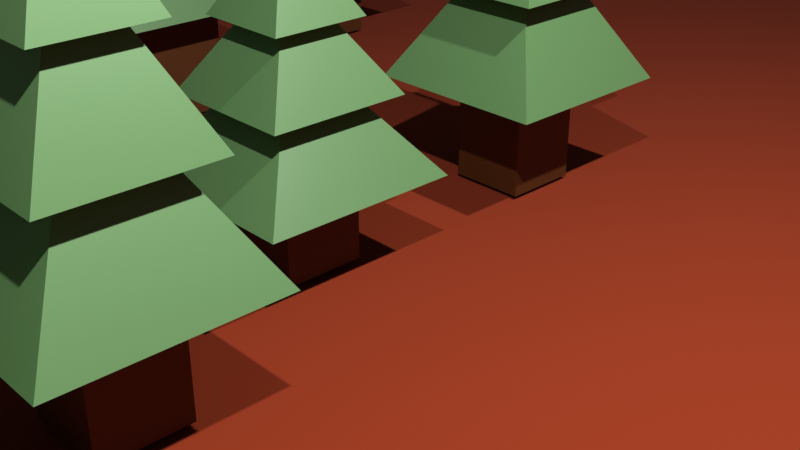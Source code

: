 # Source: forest.blend  (saved by Blender 3.0.42; exported with 4.5.12 LTS)
import bpy
from mathutils import Matrix  # noqa: F401  (used for matrix-valued properties, if any)

bpy.ops.wm.read_factory_settings(use_empty=True)
scene = bpy.context.scene
scene.name = 'Scene'

# ---- collections
col_collection = bpy.data.collections.new('Collection'); scene.collection.children.link(col_collection)

# ---- materials (node trees are filled in below, after node groups)
mat_leaf = bpy.data.materials.new('leaf')
mat_leaf.alpha_threshold = 0.0
mat_leaf.use_transparent_shadow = False
mat_leaf.line_color = (0.0, 0.0, 0.0, 1.0)
mat_trunk = bpy.data.materials.new('trunk')
mat_trunk.use_transparent_shadow = False
mat_ground = bpy.data.materials.new('ground')
mat_ground.use_transparent_shadow = False

# ---- material node trees
mat_leaf.use_nodes = True; mat_leaf.node_tree.nodes.clear()
_N = mat_leaf.node_tree.nodes; _L = mat_leaf.node_tree.links
n0 = _N.new('ShaderNodeOutputMaterial'); n0.name = 'Material Output'; n0.location = (300, 300)
n1 = _N.new('ShaderNodeBsdfPrincipled'); n1.name = 'Principled BSDF'; n1.location = (10, 300)
n1.distribution = 'GGX'
n1.subsurface_method = 'RANDOM_WALK_SKIN'
n1.inputs[0].default_value = (0.102, 0.2079, 0.07751, 1.0)
n1.inputs[2].default_value = 0.4
n1.inputs[3].default_value = 1.45
n1.inputs[27].default_value = (0.0, 0.0, 0.0, 1.0)
n1.inputs[28].default_value = 1.0
_L.new(n1.outputs[0], n0.inputs[0])
n0.is_active_output = True
mat_trunk.use_nodes = True; mat_trunk.node_tree.nodes.clear()
_N = mat_trunk.node_tree.nodes; _L = mat_trunk.node_tree.links
n0 = _N.new('ShaderNodeBsdfPrincipled'); n0.name = 'Principled BSDF'; n0.location = (10, 300)
n0.distribution = 'GGX'
n0.subsurface_method = 'RANDOM_WALK_SKIN'
n0.inputs[0].default_value = (0.07997, 0.0229, 0.00499, 1.0)
n0.inputs[3].default_value = 1.45
n0.inputs[27].default_value = (0.0, 0.0, 0.0, 1.0)
n0.inputs[28].default_value = 1.0
n1 = _N.new('ShaderNodeOutputMaterial'); n1.name = 'Material Output'; n1.location = (300, 300)
_L.new(n0.outputs[0], n1.inputs[0])
n1.is_active_output = True
mat_ground.use_nodes = True; mat_ground.node_tree.nodes.clear()
_N = mat_ground.node_tree.nodes; _L = mat_ground.node_tree.links
n0 = _N.new('ShaderNodeBsdfPrincipled'); n0.name = 'Principled BSDF'; n0.location = (10, 300)
n0.distribution = 'GGX'
n0.subsurface_method = 'RANDOM_WALK_SKIN'
n0.inputs[0].default_value = (0.214, 0.01956, 0.0, 1.0)
n0.inputs[2].default_value = 1.0
n0.inputs[3].default_value = 1.45
n0.inputs[27].default_value = (0.0, 0.0, 0.0, 1.0)
n0.inputs[28].default_value = 1.0
n1 = _N.new('ShaderNodeOutputMaterial'); n1.name = 'Material Output'; n1.location = (300, 300)
_L.new(n0.outputs[0], n1.inputs[0])
n1.is_active_output = True

# ---- world
world_world = bpy.data.worlds.new('World'); scene.world = world_world
world_world.use_nodes = True; world_world.node_tree.nodes.clear()
_N = world_world.node_tree.nodes; _L = world_world.node_tree.links
n0 = _N.new('ShaderNodeOutputWorld'); n0.name = 'World Output'; n0.location = (300, 300)
n1 = _N.new('ShaderNodeBackground'); n1.name = 'Background'; n1.location = (10, 300)
n1.inputs[0].default_value = (0.05088, 0.05088, 0.05088, 1.0)
_L.new(n1.outputs[0], n0.inputs[0])
n0.is_active_output = True
world_world.color = (0.05088, 0.05088, 0.05088)
world_world.use_sun_shadow = False
world_world.sun_shadow_jitter_overblur = 0.0

# ---- cameras
cam_camera = bpy.data.cameras.new('Camera')
cam_camera.clip_end = 100.0
cam_camera.ortho_scale = 7.314

# ---- lights
light_light = bpy.data.lights.new('Light', 'POINT')
light_light.transmission_factor = 0.0
light_light.energy = 3000.0
light_light.shadow_soft_size = 0.1
light_light.shadow_maximum_resolution = 0.006
light_light.use_absolute_resolution = True
light_light_001 = bpy.data.lights.new('Light.001', 'POINT')
light_light_001.transmission_factor = 0.0
light_light_001.energy = 3000.0
light_light_001.shadow_soft_size = 0.1
light_light_001.shadow_maximum_resolution = 0.006
light_light_001.use_absolute_resolution = True

# ---- meshes
me_three = bpy.data.meshes.new('three')
me_three.from_pydata([(0.4196, 0.4196, 0.8164), (0.4196, 0.4196, -0.02288), (0.4196, -0.4196, 0.8164), (0.4196, -0.4196, -0.02288), (-0.4196, 0.4196, 0.8164), (-0.4196, 0.4196, -0.02288), (-0.4196, -0.4196, 0.8164), (-0.4196, -0.4196, -0.02288), (0.9999, -0.9999, 0.8443), (-0.9999, -0.9999, 0.8443), (0.9999, 0.9999, 0.8443), (-0.9999, 0.9999, 0.8443), (0.4138, -0.4138, 1.596), (-0.4138, -0.4138, 1.596), (0.4138, 0.4138, 1.596), (-0.4138, 0.4138, 1.596), (0.7231, -0.7231, 1.62), (-0.7231, -0.7231, 1.62), (0.7231, 0.7231, 1.62), (-0.7231, 0.7231, 1.62), (0.2833, -0.2833, 2.303), (-0.2833, -0.2833, 2.303), (0.2833, 0.2833, 2.303), (-0.2833, 0.2833, 2.303), (0.4892, -0.4892, 2.326), (-0.4892, -0.4892, 2.326), (0.4892, 0.4892, 2.326), (-0.4892, 0.4892, 2.326), (0.06975, -0.06975, 3.057), (-0.06975, -0.06975, 3.057), (0.06975, 0.06975, 3.057), (-0.06975, 0.06975, 3.057)], [], [(6, 2, 8, 9), (3, 2, 6, 7), (7, 6, 4, 5), (5, 1, 3, 7), (1, 0, 2, 3), (5, 4, 0, 1), (11, 9, 13, 15), (4, 6, 9, 11), (2, 0, 10, 8), (0, 4, 11, 10), (13, 12, 16, 17), (9, 8, 12, 13), (10, 11, 15, 14), (8, 10, 14, 12), (18, 19, 23, 22), (14, 15, 19, 18), (12, 14, 18, 16), (15, 13, 17, 19), (21, 20, 24, 25), (16, 18, 22, 20), (19, 17, 21, 23), (17, 16, 20, 21), (26, 27, 31, 30), (22, 23, 27, 26), (20, 22, 26, 24), (23, 21, 25, 27), (30, 31, 29, 28), (24, 26, 30, 28), (27, 25, 29, 31), (25, 24, 28, 29)])
me_three.polygons.foreach_set('material_index', [0, 1, 1, 1, 1, 0, 0, 0, 0, 0, 0, 0, 0, 0, 0, 0, 0, 0, 0, 0, 0, 0, 0, 0, 0, 0, 0, 0, 0, 0])
_uv = me_three.uv_layers.new(name='UVMap')
_uv.uv.foreach_set('vector', [0.625, 1.0, 0.625, 0.75, 0.625, 0.75, 0.625, 1.0, 0.375, 0.75, 0.625, 0.75, 0.625, 1.0, 0.375, 1.0, 0.375, 0.0, 0.625, 0.0, 0.625, 0.25, 0.375, 0.25, 0.125, 0.5, 0.375, 0.5, 0.375, 0.75, 0.125, 0.75, 0.375, 0.5, 0.625, 0.5, 0.625, 0.75, 0.375, 0.75, 0.375, 0.25, 0.625, 0.25, 0.625, 0.5, 0.375, 0.5, 0.625, 0.25, 0.625, 0.0, 0.625, 0.0, 0.625, 0.25, 0.625, 0.25, 0.625, 0.0, 0.625, 0.0, 0.625, 0.25, 0.625, 0.75, 0.625, 0.5, 0.625, 0.5, 0.625, 0.75, 0.625, 0.5, 0.625, 0.25, 0.625, 0.25, 0.625, 0.5, 0.625, 1.0, 0.625, 0.75, 0.625, 0.75, 0.625, 1.0, 0.625, 1.0, 0.625, 0.75, 0.625, 0.75, 0.625, 1.0, 0.625, 0.5, 0.625, 0.25, 0.625, 0.25, 0.625, 0.5, 0.625, 0.75, 0.625, 0.5, 0.625, 0.5, 0.625, 0.75, 0.625, 0.5, 0.625, 0.25, 0.625, 0.25, 0.625, 0.5, 0.625, 0.5, 0.625, 0.25, 0.625, 0.25, 0.625, 0.5, 0.625, 0.75, 0.625, 0.5, 0.625, 0.5, 0.625, 0.75, 0.625, 0.25, 0.625, 0.0, 0.625, 0.0, 0.625, 0.25, 0.625, 1.0, 0.625, 0.75, 0.625, 0.75, 0.625, 1.0, 0.625, 0.75, 0.625, 0.5, 0.625, 0.5, 0.625, 0.75, 0.625, 0.25, 0.625, 0.0, 0.625, 0.0, 0.625, 0.25, 0.625, 1.0, 0.625, 0.75, 0.625, 0.75, 0.625, 1.0, 0.625, 0.5, 0.625, 0.25, 0.625, 0.25, 0.625, 0.5, 0.625, 0.5, 0.625, 0.25, 0.625, 0.25, 0.625, 0.5, 0.625, 0.75, 0.625, 0.5, 0.625, 0.5, 0.625, 0.75, 0.625, 0.25, 0.625, 0.0, 0.625, 0.0, 0.625, 0.25, 0.625, 0.5, 0.875, 0.5, 0.875, 0.75, 0.625, 0.75, 0.625, 0.75, 0.625, 0.5, 0.625, 0.5, 0.625, 0.75, 0.625, 0.25, 0.625, 0.0, 0.625, 0.0, 0.625, 0.25, 0.625, 1.0, 0.625, 0.75, 0.625, 0.75, 0.625, 1.0])
me_three.materials.append(mat_leaf)
me_three.materials.append(mat_trunk)
me_three.use_remesh_preserve_volume = False
me_three.use_remesh_preserve_attributes = False
me_three.use_mirror_vertex_groups = False
me_three.update()
me_cylinder = bpy.data.meshes.new('Cylinder')
me_cylinder.from_pydata([(-2.228e-07, 16.13, -1.819), (-2.228e-07, 16.13, -0.07843), (3.146, 15.82, -1.819), (3.146, 15.82, -0.07843), (6.172, 14.9, -1.819), (6.172, 14.9, -0.07843), (8.96, 13.41, -1.819), (8.96, 13.41, -0.07843), (11.4, 11.4, -1.819), (11.4, 11.4, -0.07843), (13.41, 8.96, -1.819), (13.41, 8.96, -0.07843), (14.9, 6.172, -1.819), (14.9, 6.172, -0.07843), (15.82, 3.146, -1.819), (15.82, 3.146, -0.07843), (16.13, -9.392e-08, -1.819), (16.13, -9.392e-08, -0.07843), (15.82, -3.146, -1.819), (15.82, -3.146, -0.07843), (14.9, -6.172, -1.819), (14.9, -6.172, -0.07843), (13.41, -8.96, -1.819), (13.41, -8.96, -0.07843), (11.4, -11.4, -1.819), (11.4, -11.4, -0.07843), (8.96, -13.41, -1.819), (8.96, -13.41, -0.07843), (6.172, -14.9, -1.819), (6.172, -14.9, -0.07843), (3.146, -15.82, -1.819), (3.146, -15.82, -0.07843), (-1.633e-06, -16.13, -1.819), (-1.633e-06, -16.13, -0.07843), (-3.146, -15.82, -1.819), (-3.146, -15.82, -0.07843), (-6.172, -14.9, -1.819), (-6.172, -14.9, -0.07843), (-8.96, -13.41, -1.819), (-8.96, -13.41, -0.07843), (-11.4, -11.4, -1.819), (-11.4, -11.4, -0.07843), (-13.41, -8.96, -1.819), (-13.41, -8.96, -0.07843), (-14.9, -6.172, -1.819), (-14.9, -6.172, -0.07843), (-15.82, -3.146, -1.819), (-15.82, -3.146, -0.07843), (-16.13, 8.034e-07, -1.819), (-16.13, 8.034e-07, -0.07843), (-15.82, 3.146, -1.819), (-15.82, 3.146, -0.07843), (-14.9, 6.172, -1.819), (-14.9, 6.172, -0.07843), (-13.41, 8.96, -1.819), (-13.41, 8.96, -0.07843), (-11.4, 11.4, -1.819), (-11.4, 11.4, -0.07843), (-8.96, 13.41, -1.819), (-8.96, 13.41, -0.07843), (-6.172, 14.9, -1.819), (-6.172, 14.9, -0.07843), (-3.146, 15.82, -1.819), (-3.146, 15.82, -0.07843)], [], [(0, 1, 3, 2), (2, 3, 5, 4), (4, 5, 7, 6), (6, 7, 9, 8), (8, 9, 11, 10), (10, 11, 13, 12), (12, 13, 15, 14), (14, 15, 17, 16), (16, 17, 19, 18), (18, 19, 21, 20), (20, 21, 23, 22), (22, 23, 25, 24), (24, 25, 27, 26), (26, 27, 29, 28), (28, 29, 31, 30), (30, 31, 33, 32), (32, 33, 35, 34), (34, 35, 37, 36), (36, 37, 39, 38), (38, 39, 41, 40), (40, 41, 43, 42), (42, 43, 45, 44), (44, 45, 47, 46), (46, 47, 49, 48), (48, 49, 51, 50), (50, 51, 53, 52), (52, 53, 55, 54), (54, 55, 57, 56), (56, 57, 59, 58), (58, 59, 61, 60), (3, 1, 63, 61, 59, 57, 55, 53, 51, 49, 47, 45, 43, 41, 39, 37, 35, 33, 31, 29, 27, 25, 23, 21, 19, 17, 15, 13, 11, 9, 7, 5), (60, 61, 63, 62), (62, 63, 1, 0), (0, 2, 4, 6, 8, 10, 12, 14, 16, 18, 20, 22, 24, 26, 28, 30, 32, 34, 36, 38, 40, 42, 44, 46, 48, 50, 52, 54, 56, 58, 60, 62)])
_uv = me_cylinder.uv_layers.new(name='UVMap')
_uv.uv.foreach_set('vector', [1.0, 0.5, 1.0, 1.0, 0.9688, 1.0, 0.9688, 0.5, 0.9688, 0.5, 0.9688, 1.0, 0.9375, 1.0, 0.9375, 0.5, 0.9375, 0.5, 0.9375, 1.0, 0.9062, 1.0, 0.9062, 0.5, 0.9062, 0.5, 0.9062, 1.0, 0.875, 1.0, 0.875, 0.5, 0.875, 0.5, 0.875, 1.0, 0.8438, 1.0, 0.8438, 0.5, 0.8438, 0.5, 0.8438, 1.0, 0.8125, 1.0, 0.8125, 0.5, 0.8125, 0.5, 0.8125, 1.0, 0.7812, 1.0, 0.7812, 0.5, 0.7812, 0.5, 0.7812, 1.0, 0.75, 1.0, 0.75, 0.5, 0.75, 0.5, 0.75, 1.0, 0.7188, 1.0, 0.7188, 0.5, 0.7188, 0.5, 0.7188, 1.0, 0.6875, 1.0, 0.6875, 0.5, 0.6875, 0.5, 0.6875, 1.0, 0.6562, 1.0, 0.6562, 0.5, 0.6562, 0.5, 0.6562, 1.0, 0.625, 1.0, 0.625, 0.5, 0.625, 0.5, 0.625, 1.0, 0.5938, 1.0, 0.5938, 0.5, 0.5938, 0.5, 0.5938, 1.0, 0.5625, 1.0, 0.5625, 0.5, 0.5625, 0.5, 0.5625, 1.0, 0.5312, 1.0, 0.5312, 0.5, 0.5312, 0.5, 0.5312, 1.0, 0.5, 1.0, 0.5, 0.5, 0.5, 0.5, 0.5, 1.0, 0.4688, 1.0, 0.4688, 0.5, 0.4688, 0.5, 0.4688, 1.0, 0.4375, 1.0, 0.4375, 0.5, 0.4375, 0.5, 0.4375, 1.0, 0.4062, 1.0, 0.4062, 0.5, 0.4062, 0.5, 0.4062, 1.0, 0.375, 1.0, 0.375, 0.5, 0.375, 0.5, 0.375, 1.0, 0.3438, 1.0, 0.3438, 0.5, 0.3438, 0.5, 0.3438, 1.0, 0.3125, 1.0, 0.3125, 0.5, 0.3125, 0.5, 0.3125, 1.0, 0.2812, 1.0, 0.2812, 0.5, 0.2812, 0.5, 0.2812, 1.0, 0.25, 1.0, 0.25, 0.5, 0.25, 0.5, 0.25, 1.0, 0.2188, 1.0, 0.2188, 0.5, 0.2188, 0.5, 0.2188, 1.0, 0.1875, 1.0, 0.1875, 0.5, 0.1875, 0.5, 0.1875, 1.0, 0.1562, 1.0, 0.1562, 0.5, 0.1562, 0.5, 0.1562, 1.0, 0.125, 1.0, 0.125, 0.5, 0.125, 0.5, 0.125, 1.0, 0.09375, 1.0, 0.09375, 0.5, 0.09375, 0.5, 0.09375, 1.0, 0.0625, 1.0, 0.0625, 0.5, 0.2968, 0.4854, 0.25, 0.49, 0.2032, 0.4854, 0.1582, 0.4717, 0.1167, 0.4496, 0.08029, 0.4197, 0.05045, 0.3833, 0.02827, 0.3418, 0.01461, 0.2968, 0.01, 0.25, 0.01461, 0.2032, 0.02827, 0.1582, 0.05045, 0.1167, 0.08029, 0.08029, 0.1167, 0.05045, 0.1582, 0.02827, 0.2032, 0.01461, 0.25, 0.01, 0.2968, 0.01461, 0.3418, 0.02827, 0.3833, 0.05045, 0.4197, 0.08029, 0.4496, 0.1167, 0.4717, 0.1582, 0.4854, 0.2032, 0.49, 0.25, 0.4854, 0.2968, 0.4717, 0.3418, 0.4496, 0.3833, 0.4197, 0.4197, 0.3833, 0.4496, 0.3418, 0.4717, 0.0625, 0.5, 0.0625, 1.0, 0.03125, 1.0, 0.03125, 0.5, 0.03125, 0.5, 0.03125, 1.0, 0.0, 1.0, 0.0, 0.5, 0.75, 0.49, 0.7968, 0.4854, 0.8418, 0.4717, 0.8833, 0.4496, 0.9197, 0.4197, 0.9496, 0.3833, 0.9717, 0.3418, 0.9854, 0.2968, 0.99, 0.25, 0.9854, 0.2032, 0.9717, 0.1582, 0.9496, 0.1167, 0.9197, 0.08029, 0.8833, 0.05045, 0.8418, 0.02827, 0.7968, 0.01461, 0.75, 0.01, 0.7032, 0.01461, 0.6582, 0.02827, 0.6167, 0.05045, 0.5803, 0.08029, 0.5504, 0.1167, 0.5283, 0.1582, 0.5146, 0.2032, 0.51, 0.25, 0.5146, 0.2968, 0.5283, 0.3418, 0.5504, 0.3833, 0.5803, 0.4197, 0.6167, 0.4496, 0.6582, 0.4717, 0.7032, 0.4854])
me_cylinder.materials.append(mat_ground)
me_cylinder.use_remesh_fix_poles = True
me_cylinder.use_remesh_preserve_attributes = False
me_cylinder.update()
me_three_001 = bpy.data.meshes.new('three.001')
me_three_001.from_pydata([(0.4196, 0.4196, 0.8164), (0.4196, 0.4196, -0.02288), (0.4196, -0.4196, 0.8164), (0.4196, -0.4196, -0.02288), (-0.4196, 0.4196, 0.8164), (-0.4196, 0.4196, -0.02288), (-0.4196, -0.4196, 0.8164), (-0.4196, -0.4196, -0.02288), (0.9999, -0.9999, 0.8443), (-0.9999, -0.9999, 0.8443), (0.9999, 0.9999, 0.8443), (-0.9999, 0.9999, 0.8443), (0.4138, -0.4138, 1.596), (-0.4138, -0.4138, 1.596), (0.4138, 0.4138, 1.596), (-0.4138, 0.4138, 1.596), (0.7231, -0.7231, 1.62), (-0.7231, -0.7231, 1.62), (0.7231, 0.7231, 1.62), (-0.7231, 0.7231, 1.62), (0.2833, -0.2833, 2.303), (-0.2833, -0.2833, 2.303), (0.2833, 0.2833, 2.303), (-0.2833, 0.2833, 2.303), (0.4892, -0.4892, 2.326), (-0.4892, -0.4892, 2.326), (0.4892, 0.4892, 2.326), (-0.4892, 0.4892, 2.326), (0.06975, -0.06975, 3.057), (-0.06975, -0.06975, 3.057), (0.06975, 0.06975, 3.057), (-0.06975, 0.06975, 3.057)], [], [(6, 2, 8, 9), (3, 2, 6, 7), (7, 6, 4, 5), (5, 1, 3, 7), (1, 0, 2, 3), (5, 4, 0, 1), (11, 9, 13, 15), (4, 6, 9, 11), (2, 0, 10, 8), (0, 4, 11, 10), (13, 12, 16, 17), (9, 8, 12, 13), (10, 11, 15, 14), (8, 10, 14, 12), (18, 19, 23, 22), (14, 15, 19, 18), (12, 14, 18, 16), (15, 13, 17, 19), (21, 20, 24, 25), (16, 18, 22, 20), (19, 17, 21, 23), (17, 16, 20, 21), (26, 27, 31, 30), (22, 23, 27, 26), (20, 22, 26, 24), (23, 21, 25, 27), (30, 31, 29, 28), (24, 26, 30, 28), (27, 25, 29, 31), (25, 24, 28, 29)])
me_three_001.polygons.foreach_set('material_index', [0, 1, 1, 1, 1, 0, 0, 0, 0, 0, 0, 0, 0, 0, 0, 0, 0, 0, 0, 0, 0, 0, 0, 0, 0, 0, 0, 0, 0, 0])
_uv = me_three_001.uv_layers.new(name='UVMap')
_uv.uv.foreach_set('vector', [0.625, 1.0, 0.625, 0.75, 0.625, 0.75, 0.625, 1.0, 0.375, 0.75, 0.625, 0.75, 0.625, 1.0, 0.375, 1.0, 0.375, 0.0, 0.625, 0.0, 0.625, 0.25, 0.375, 0.25, 0.125, 0.5, 0.375, 0.5, 0.375, 0.75, 0.125, 0.75, 0.375, 0.5, 0.625, 0.5, 0.625, 0.75, 0.375, 0.75, 0.375, 0.25, 0.625, 0.25, 0.625, 0.5, 0.375, 0.5, 0.625, 0.25, 0.625, 0.0, 0.625, 0.0, 0.625, 0.25, 0.625, 0.25, 0.625, 0.0, 0.625, 0.0, 0.625, 0.25, 0.625, 0.75, 0.625, 0.5, 0.625, 0.5, 0.625, 0.75, 0.625, 0.5, 0.625, 0.25, 0.625, 0.25, 0.625, 0.5, 0.625, 1.0, 0.625, 0.75, 0.625, 0.75, 0.625, 1.0, 0.625, 1.0, 0.625, 0.75, 0.625, 0.75, 0.625, 1.0, 0.625, 0.5, 0.625, 0.25, 0.625, 0.25, 0.625, 0.5, 0.625, 0.75, 0.625, 0.5, 0.625, 0.5, 0.625, 0.75, 0.625, 0.5, 0.625, 0.25, 0.625, 0.25, 0.625, 0.5, 0.625, 0.5, 0.625, 0.25, 0.625, 0.25, 0.625, 0.5, 0.625, 0.75, 0.625, 0.5, 0.625, 0.5, 0.625, 0.75, 0.625, 0.25, 0.625, 0.0, 0.625, 0.0, 0.625, 0.25, 0.625, 1.0, 0.625, 0.75, 0.625, 0.75, 0.625, 1.0, 0.625, 0.75, 0.625, 0.5, 0.625, 0.5, 0.625, 0.75, 0.625, 0.25, 0.625, 0.0, 0.625, 0.0, 0.625, 0.25, 0.625, 1.0, 0.625, 0.75, 0.625, 0.75, 0.625, 1.0, 0.625, 0.5, 0.625, 0.25, 0.625, 0.25, 0.625, 0.5, 0.625, 0.5, 0.625, 0.25, 0.625, 0.25, 0.625, 0.5, 0.625, 0.75, 0.625, 0.5, 0.625, 0.5, 0.625, 0.75, 0.625, 0.25, 0.625, 0.0, 0.625, 0.0, 0.625, 0.25, 0.625, 0.5, 0.875, 0.5, 0.875, 0.75, 0.625, 0.75, 0.625, 0.75, 0.625, 0.5, 0.625, 0.5, 0.625, 0.75, 0.625, 0.25, 0.625, 0.0, 0.625, 0.0, 0.625, 0.25, 0.625, 1.0, 0.625, 0.75, 0.625, 0.75, 0.625, 1.0])
me_three_001.materials.append(mat_leaf)
me_three_001.materials.append(mat_trunk)
me_three_001.use_remesh_preserve_volume = False
me_three_001.use_remesh_preserve_attributes = False
me_three_001.use_mirror_vertex_groups = False
me_three_001.update()
me_three_002 = bpy.data.meshes.new('three.002')
me_three_002.from_pydata([(0.4196, 0.4196, 0.8164), (0.4196, 0.4196, -0.02288), (0.4196, -0.4196, 0.8164), (0.4196, -0.4196, -0.02288), (-0.4196, 0.4196, 0.8164), (-0.4196, 0.4196, -0.02288), (-0.4196, -0.4196, 0.8164), (-0.4196, -0.4196, -0.02288), (0.9999, -0.9999, 0.8443), (-0.9999, -0.9999, 0.8443), (0.9999, 0.9999, 0.8443), (-0.9999, 0.9999, 0.8443), (0.4138, -0.4138, 1.596), (-0.4138, -0.4138, 1.596), (0.4138, 0.4138, 1.596), (-0.4138, 0.4138, 1.596), (0.7231, -0.7231, 1.62), (-0.7231, -0.7231, 1.62), (0.7231, 0.7231, 1.62), (-0.7231, 0.7231, 1.62), (0.2833, -0.2833, 2.303), (-0.2833, -0.2833, 2.303), (0.2833, 0.2833, 2.303), (-0.2833, 0.2833, 2.303), (0.4892, -0.4892, 2.326), (-0.4892, -0.4892, 2.326), (0.4892, 0.4892, 2.326), (-0.4892, 0.4892, 2.326), (0.06975, -0.06975, 3.057), (-0.06975, -0.06975, 3.057), (0.06975, 0.06975, 3.057), (-0.06975, 0.06975, 3.057)], [], [(6, 2, 8, 9), (3, 2, 6, 7), (7, 6, 4, 5), (5, 1, 3, 7), (1, 0, 2, 3), (5, 4, 0, 1), (11, 9, 13, 15), (4, 6, 9, 11), (2, 0, 10, 8), (0, 4, 11, 10), (13, 12, 16, 17), (9, 8, 12, 13), (10, 11, 15, 14), (8, 10, 14, 12), (18, 19, 23, 22), (14, 15, 19, 18), (12, 14, 18, 16), (15, 13, 17, 19), (21, 20, 24, 25), (16, 18, 22, 20), (19, 17, 21, 23), (17, 16, 20, 21), (26, 27, 31, 30), (22, 23, 27, 26), (20, 22, 26, 24), (23, 21, 25, 27), (30, 31, 29, 28), (24, 26, 30, 28), (27, 25, 29, 31), (25, 24, 28, 29)])
me_three_002.polygons.foreach_set('material_index', [0, 1, 1, 1, 1, 0, 0, 0, 0, 0, 0, 0, 0, 0, 0, 0, 0, 0, 0, 0, 0, 0, 0, 0, 0, 0, 0, 0, 0, 0])
_uv = me_three_002.uv_layers.new(name='UVMap')
_uv.uv.foreach_set('vector', [0.625, 1.0, 0.625, 0.75, 0.625, 0.75, 0.625, 1.0, 0.375, 0.75, 0.625, 0.75, 0.625, 1.0, 0.375, 1.0, 0.375, 0.0, 0.625, 0.0, 0.625, 0.25, 0.375, 0.25, 0.125, 0.5, 0.375, 0.5, 0.375, 0.75, 0.125, 0.75, 0.375, 0.5, 0.625, 0.5, 0.625, 0.75, 0.375, 0.75, 0.375, 0.25, 0.625, 0.25, 0.625, 0.5, 0.375, 0.5, 0.625, 0.25, 0.625, 0.0, 0.625, 0.0, 0.625, 0.25, 0.625, 0.25, 0.625, 0.0, 0.625, 0.0, 0.625, 0.25, 0.625, 0.75, 0.625, 0.5, 0.625, 0.5, 0.625, 0.75, 0.625, 0.5, 0.625, 0.25, 0.625, 0.25, 0.625, 0.5, 0.625, 1.0, 0.625, 0.75, 0.625, 0.75, 0.625, 1.0, 0.625, 1.0, 0.625, 0.75, 0.625, 0.75, 0.625, 1.0, 0.625, 0.5, 0.625, 0.25, 0.625, 0.25, 0.625, 0.5, 0.625, 0.75, 0.625, 0.5, 0.625, 0.5, 0.625, 0.75, 0.625, 0.5, 0.625, 0.25, 0.625, 0.25, 0.625, 0.5, 0.625, 0.5, 0.625, 0.25, 0.625, 0.25, 0.625, 0.5, 0.625, 0.75, 0.625, 0.5, 0.625, 0.5, 0.625, 0.75, 0.625, 0.25, 0.625, 0.0, 0.625, 0.0, 0.625, 0.25, 0.625, 1.0, 0.625, 0.75, 0.625, 0.75, 0.625, 1.0, 0.625, 0.75, 0.625, 0.5, 0.625, 0.5, 0.625, 0.75, 0.625, 0.25, 0.625, 0.0, 0.625, 0.0, 0.625, 0.25, 0.625, 1.0, 0.625, 0.75, 0.625, 0.75, 0.625, 1.0, 0.625, 0.5, 0.625, 0.25, 0.625, 0.25, 0.625, 0.5, 0.625, 0.5, 0.625, 0.25, 0.625, 0.25, 0.625, 0.5, 0.625, 0.75, 0.625, 0.5, 0.625, 0.5, 0.625, 0.75, 0.625, 0.25, 0.625, 0.0, 0.625, 0.0, 0.625, 0.25, 0.625, 0.5, 0.875, 0.5, 0.875, 0.75, 0.625, 0.75, 0.625, 0.75, 0.625, 0.5, 0.625, 0.5, 0.625, 0.75, 0.625, 0.25, 0.625, 0.0, 0.625, 0.0, 0.625, 0.25, 0.625, 1.0, 0.625, 0.75, 0.625, 0.75, 0.625, 1.0])
me_three_002.materials.append(mat_leaf)
me_three_002.materials.append(mat_trunk)
me_three_002.use_remesh_preserve_volume = False
me_three_002.use_remesh_preserve_attributes = False
me_three_002.use_mirror_vertex_groups = False
me_three_002.update()
me_three_003 = bpy.data.meshes.new('three.003')
me_three_003.from_pydata([(0.4196, 0.4196, 0.8164), (0.4196, 0.4196, -0.02288), (0.4196, -0.4196, 0.8164), (0.4196, -0.4196, -0.02288), (-0.4196, 0.4196, 0.8164), (-0.4196, 0.4196, -0.02288), (-0.4196, -0.4196, 0.8164), (-0.4196, -0.4196, -0.02288), (0.9999, -0.9999, 0.8443), (-0.9999, -0.9999, 0.8443), (0.9999, 0.9999, 0.8443), (-0.9999, 0.9999, 0.8443), (0.4138, -0.4138, 1.596), (-0.4138, -0.4138, 1.596), (0.4138, 0.4138, 1.596), (-0.4138, 0.4138, 1.596), (0.7231, -0.7231, 1.62), (-0.7231, -0.7231, 1.62), (0.7231, 0.7231, 1.62), (-0.7231, 0.7231, 1.62), (0.2833, -0.2833, 2.303), (-0.2833, -0.2833, 2.303), (0.2833, 0.2833, 2.303), (-0.2833, 0.2833, 2.303), (0.4892, -0.4892, 2.326), (-0.4892, -0.4892, 2.326), (0.4892, 0.4892, 2.326), (-0.4892, 0.4892, 2.326), (0.06975, -0.06975, 3.057), (-0.06975, -0.06975, 3.057), (0.06975, 0.06975, 3.057), (-0.06975, 0.06975, 3.057)], [], [(6, 2, 8, 9), (3, 2, 6, 7), (7, 6, 4, 5), (5, 1, 3, 7), (1, 0, 2, 3), (5, 4, 0, 1), (11, 9, 13, 15), (4, 6, 9, 11), (2, 0, 10, 8), (0, 4, 11, 10), (13, 12, 16, 17), (9, 8, 12, 13), (10, 11, 15, 14), (8, 10, 14, 12), (18, 19, 23, 22), (14, 15, 19, 18), (12, 14, 18, 16), (15, 13, 17, 19), (21, 20, 24, 25), (16, 18, 22, 20), (19, 17, 21, 23), (17, 16, 20, 21), (26, 27, 31, 30), (22, 23, 27, 26), (20, 22, 26, 24), (23, 21, 25, 27), (30, 31, 29, 28), (24, 26, 30, 28), (27, 25, 29, 31), (25, 24, 28, 29)])
me_three_003.polygons.foreach_set('material_index', [0, 1, 1, 1, 1, 0, 0, 0, 0, 0, 0, 0, 0, 0, 0, 0, 0, 0, 0, 0, 0, 0, 0, 0, 0, 0, 0, 0, 0, 0])
_uv = me_three_003.uv_layers.new(name='UVMap')
_uv.uv.foreach_set('vector', [0.625, 1.0, 0.625, 0.75, 0.625, 0.75, 0.625, 1.0, 0.375, 0.75, 0.625, 0.75, 0.625, 1.0, 0.375, 1.0, 0.375, 0.0, 0.625, 0.0, 0.625, 0.25, 0.375, 0.25, 0.125, 0.5, 0.375, 0.5, 0.375, 0.75, 0.125, 0.75, 0.375, 0.5, 0.625, 0.5, 0.625, 0.75, 0.375, 0.75, 0.375, 0.25, 0.625, 0.25, 0.625, 0.5, 0.375, 0.5, 0.625, 0.25, 0.625, 0.0, 0.625, 0.0, 0.625, 0.25, 0.625, 0.25, 0.625, 0.0, 0.625, 0.0, 0.625, 0.25, 0.625, 0.75, 0.625, 0.5, 0.625, 0.5, 0.625, 0.75, 0.625, 0.5, 0.625, 0.25, 0.625, 0.25, 0.625, 0.5, 0.625, 1.0, 0.625, 0.75, 0.625, 0.75, 0.625, 1.0, 0.625, 1.0, 0.625, 0.75, 0.625, 0.75, 0.625, 1.0, 0.625, 0.5, 0.625, 0.25, 0.625, 0.25, 0.625, 0.5, 0.625, 0.75, 0.625, 0.5, 0.625, 0.5, 0.625, 0.75, 0.625, 0.5, 0.625, 0.25, 0.625, 0.25, 0.625, 0.5, 0.625, 0.5, 0.625, 0.25, 0.625, 0.25, 0.625, 0.5, 0.625, 0.75, 0.625, 0.5, 0.625, 0.5, 0.625, 0.75, 0.625, 0.25, 0.625, 0.0, 0.625, 0.0, 0.625, 0.25, 0.625, 1.0, 0.625, 0.75, 0.625, 0.75, 0.625, 1.0, 0.625, 0.75, 0.625, 0.5, 0.625, 0.5, 0.625, 0.75, 0.625, 0.25, 0.625, 0.0, 0.625, 0.0, 0.625, 0.25, 0.625, 1.0, 0.625, 0.75, 0.625, 0.75, 0.625, 1.0, 0.625, 0.5, 0.625, 0.25, 0.625, 0.25, 0.625, 0.5, 0.625, 0.5, 0.625, 0.25, 0.625, 0.25, 0.625, 0.5, 0.625, 0.75, 0.625, 0.5, 0.625, 0.5, 0.625, 0.75, 0.625, 0.25, 0.625, 0.0, 0.625, 0.0, 0.625, 0.25, 0.625, 0.5, 0.875, 0.5, 0.875, 0.75, 0.625, 0.75, 0.625, 0.75, 0.625, 0.5, 0.625, 0.5, 0.625, 0.75, 0.625, 0.25, 0.625, 0.0, 0.625, 0.0, 0.625, 0.25, 0.625, 1.0, 0.625, 0.75, 0.625, 0.75, 0.625, 1.0])
me_three_003.materials.append(mat_leaf)
me_three_003.materials.append(mat_trunk)
me_three_003.use_remesh_preserve_volume = False
me_three_003.use_remesh_preserve_attributes = False
me_three_003.use_mirror_vertex_groups = False
me_three_003.update()
me_three_004 = bpy.data.meshes.new('three.004')
me_three_004.from_pydata([(0.4196, 0.4196, 0.8164), (0.4196, 0.4196, -0.02288), (0.4196, -0.4196, 0.8164), (0.4196, -0.4196, -0.02288), (-0.4196, 0.4196, 0.8164), (-0.4196, 0.4196, -0.02288), (-0.4196, -0.4196, 0.8164), (-0.4196, -0.4196, -0.02288), (0.9999, -0.9999, 0.8443), (-0.9999, -0.9999, 0.8443), (0.9999, 0.9999, 0.8443), (-0.9999, 0.9999, 0.8443), (0.4138, -0.4138, 1.596), (-0.4138, -0.4138, 1.596), (0.4138, 0.4138, 1.596), (-0.4138, 0.4138, 1.596), (0.7231, -0.7231, 1.62), (-0.7231, -0.7231, 1.62), (0.7231, 0.7231, 1.62), (-0.7231, 0.7231, 1.62), (0.2833, -0.2833, 2.303), (-0.2833, -0.2833, 2.303), (0.2833, 0.2833, 2.303), (-0.2833, 0.2833, 2.303), (0.4892, -0.4892, 2.326), (-0.4892, -0.4892, 2.326), (0.4892, 0.4892, 2.326), (-0.4892, 0.4892, 2.326), (0.06975, -0.06975, 3.057), (-0.06975, -0.06975, 3.057), (0.06975, 0.06975, 3.057), (-0.06975, 0.06975, 3.057)], [], [(6, 2, 8, 9), (3, 2, 6, 7), (7, 6, 4, 5), (5, 1, 3, 7), (1, 0, 2, 3), (5, 4, 0, 1), (11, 9, 13, 15), (4, 6, 9, 11), (2, 0, 10, 8), (0, 4, 11, 10), (13, 12, 16, 17), (9, 8, 12, 13), (10, 11, 15, 14), (8, 10, 14, 12), (18, 19, 23, 22), (14, 15, 19, 18), (12, 14, 18, 16), (15, 13, 17, 19), (21, 20, 24, 25), (16, 18, 22, 20), (19, 17, 21, 23), (17, 16, 20, 21), (26, 27, 31, 30), (22, 23, 27, 26), (20, 22, 26, 24), (23, 21, 25, 27), (30, 31, 29, 28), (24, 26, 30, 28), (27, 25, 29, 31), (25, 24, 28, 29)])
me_three_004.polygons.foreach_set('material_index', [0, 1, 1, 1, 1, 0, 0, 0, 0, 0, 0, 0, 0, 0, 0, 0, 0, 0, 0, 0, 0, 0, 0, 0, 0, 0, 0, 0, 0, 0])
_uv = me_three_004.uv_layers.new(name='UVMap')
_uv.uv.foreach_set('vector', [0.625, 1.0, 0.625, 0.75, 0.625, 0.75, 0.625, 1.0, 0.375, 0.75, 0.625, 0.75, 0.625, 1.0, 0.375, 1.0, 0.375, 0.0, 0.625, 0.0, 0.625, 0.25, 0.375, 0.25, 0.125, 0.5, 0.375, 0.5, 0.375, 0.75, 0.125, 0.75, 0.375, 0.5, 0.625, 0.5, 0.625, 0.75, 0.375, 0.75, 0.375, 0.25, 0.625, 0.25, 0.625, 0.5, 0.375, 0.5, 0.625, 0.25, 0.625, 0.0, 0.625, 0.0, 0.625, 0.25, 0.625, 0.25, 0.625, 0.0, 0.625, 0.0, 0.625, 0.25, 0.625, 0.75, 0.625, 0.5, 0.625, 0.5, 0.625, 0.75, 0.625, 0.5, 0.625, 0.25, 0.625, 0.25, 0.625, 0.5, 0.625, 1.0, 0.625, 0.75, 0.625, 0.75, 0.625, 1.0, 0.625, 1.0, 0.625, 0.75, 0.625, 0.75, 0.625, 1.0, 0.625, 0.5, 0.625, 0.25, 0.625, 0.25, 0.625, 0.5, 0.625, 0.75, 0.625, 0.5, 0.625, 0.5, 0.625, 0.75, 0.625, 0.5, 0.625, 0.25, 0.625, 0.25, 0.625, 0.5, 0.625, 0.5, 0.625, 0.25, 0.625, 0.25, 0.625, 0.5, 0.625, 0.75, 0.625, 0.5, 0.625, 0.5, 0.625, 0.75, 0.625, 0.25, 0.625, 0.0, 0.625, 0.0, 0.625, 0.25, 0.625, 1.0, 0.625, 0.75, 0.625, 0.75, 0.625, 1.0, 0.625, 0.75, 0.625, 0.5, 0.625, 0.5, 0.625, 0.75, 0.625, 0.25, 0.625, 0.0, 0.625, 0.0, 0.625, 0.25, 0.625, 1.0, 0.625, 0.75, 0.625, 0.75, 0.625, 1.0, 0.625, 0.5, 0.625, 0.25, 0.625, 0.25, 0.625, 0.5, 0.625, 0.5, 0.625, 0.25, 0.625, 0.25, 0.625, 0.5, 0.625, 0.75, 0.625, 0.5, 0.625, 0.5, 0.625, 0.75, 0.625, 0.25, 0.625, 0.0, 0.625, 0.0, 0.625, 0.25, 0.625, 0.5, 0.875, 0.5, 0.875, 0.75, 0.625, 0.75, 0.625, 0.75, 0.625, 0.5, 0.625, 0.5, 0.625, 0.75, 0.625, 0.25, 0.625, 0.0, 0.625, 0.0, 0.625, 0.25, 0.625, 1.0, 0.625, 0.75, 0.625, 0.75, 0.625, 1.0])
me_three_004.materials.append(mat_leaf)
me_three_004.materials.append(mat_trunk)
me_three_004.use_remesh_preserve_volume = False
me_three_004.use_remesh_preserve_attributes = False
me_three_004.use_mirror_vertex_groups = False
me_three_004.update()
me_three_005 = bpy.data.meshes.new('three.005')
me_three_005.from_pydata([(0.4196, 0.4196, 0.8164), (0.4196, 0.4196, -0.02288), (0.4196, -0.4196, 0.8164), (0.4196, -0.4196, -0.02288), (-0.4196, 0.4196, 0.8164), (-0.4196, 0.4196, -0.02288), (-0.4196, -0.4196, 0.8164), (-0.4196, -0.4196, -0.02288), (0.9999, -0.9999, 0.8443), (-0.9999, -0.9999, 0.8443), (0.9999, 0.9999, 0.8443), (-0.9999, 0.9999, 0.8443), (0.4138, -0.4138, 1.596), (-0.4138, -0.4138, 1.596), (0.4138, 0.4138, 1.596), (-0.4138, 0.4138, 1.596), (0.7231, -0.7231, 1.62), (-0.7231, -0.7231, 1.62), (0.7231, 0.7231, 1.62), (-0.7231, 0.7231, 1.62), (0.2833, -0.2833, 2.303), (-0.2833, -0.2833, 2.303), (0.2833, 0.2833, 2.303), (-0.2833, 0.2833, 2.303), (0.4892, -0.4892, 2.326), (-0.4892, -0.4892, 2.326), (0.4892, 0.4892, 2.326), (-0.4892, 0.4892, 2.326), (0.06975, -0.06975, 3.057), (-0.06975, -0.06975, 3.057), (0.06975, 0.06975, 3.057), (-0.06975, 0.06975, 3.057)], [], [(6, 2, 8, 9), (3, 2, 6, 7), (7, 6, 4, 5), (5, 1, 3, 7), (1, 0, 2, 3), (5, 4, 0, 1), (11, 9, 13, 15), (4, 6, 9, 11), (2, 0, 10, 8), (0, 4, 11, 10), (13, 12, 16, 17), (9, 8, 12, 13), (10, 11, 15, 14), (8, 10, 14, 12), (18, 19, 23, 22), (14, 15, 19, 18), (12, 14, 18, 16), (15, 13, 17, 19), (21, 20, 24, 25), (16, 18, 22, 20), (19, 17, 21, 23), (17, 16, 20, 21), (26, 27, 31, 30), (22, 23, 27, 26), (20, 22, 26, 24), (23, 21, 25, 27), (30, 31, 29, 28), (24, 26, 30, 28), (27, 25, 29, 31), (25, 24, 28, 29)])
me_three_005.polygons.foreach_set('material_index', [0, 1, 1, 1, 1, 0, 0, 0, 0, 0, 0, 0, 0, 0, 0, 0, 0, 0, 0, 0, 0, 0, 0, 0, 0, 0, 0, 0, 0, 0])
_uv = me_three_005.uv_layers.new(name='UVMap')
_uv.uv.foreach_set('vector', [0.625, 1.0, 0.625, 0.75, 0.625, 0.75, 0.625, 1.0, 0.375, 0.75, 0.625, 0.75, 0.625, 1.0, 0.375, 1.0, 0.375, 0.0, 0.625, 0.0, 0.625, 0.25, 0.375, 0.25, 0.125, 0.5, 0.375, 0.5, 0.375, 0.75, 0.125, 0.75, 0.375, 0.5, 0.625, 0.5, 0.625, 0.75, 0.375, 0.75, 0.375, 0.25, 0.625, 0.25, 0.625, 0.5, 0.375, 0.5, 0.625, 0.25, 0.625, 0.0, 0.625, 0.0, 0.625, 0.25, 0.625, 0.25, 0.625, 0.0, 0.625, 0.0, 0.625, 0.25, 0.625, 0.75, 0.625, 0.5, 0.625, 0.5, 0.625, 0.75, 0.625, 0.5, 0.625, 0.25, 0.625, 0.25, 0.625, 0.5, 0.625, 1.0, 0.625, 0.75, 0.625, 0.75, 0.625, 1.0, 0.625, 1.0, 0.625, 0.75, 0.625, 0.75, 0.625, 1.0, 0.625, 0.5, 0.625, 0.25, 0.625, 0.25, 0.625, 0.5, 0.625, 0.75, 0.625, 0.5, 0.625, 0.5, 0.625, 0.75, 0.625, 0.5, 0.625, 0.25, 0.625, 0.25, 0.625, 0.5, 0.625, 0.5, 0.625, 0.25, 0.625, 0.25, 0.625, 0.5, 0.625, 0.75, 0.625, 0.5, 0.625, 0.5, 0.625, 0.75, 0.625, 0.25, 0.625, 0.0, 0.625, 0.0, 0.625, 0.25, 0.625, 1.0, 0.625, 0.75, 0.625, 0.75, 0.625, 1.0, 0.625, 0.75, 0.625, 0.5, 0.625, 0.5, 0.625, 0.75, 0.625, 0.25, 0.625, 0.0, 0.625, 0.0, 0.625, 0.25, 0.625, 1.0, 0.625, 0.75, 0.625, 0.75, 0.625, 1.0, 0.625, 0.5, 0.625, 0.25, 0.625, 0.25, 0.625, 0.5, 0.625, 0.5, 0.625, 0.25, 0.625, 0.25, 0.625, 0.5, 0.625, 0.75, 0.625, 0.5, 0.625, 0.5, 0.625, 0.75, 0.625, 0.25, 0.625, 0.0, 0.625, 0.0, 0.625, 0.25, 0.625, 0.5, 0.875, 0.5, 0.875, 0.75, 0.625, 0.75, 0.625, 0.75, 0.625, 0.5, 0.625, 0.5, 0.625, 0.75, 0.625, 0.25, 0.625, 0.0, 0.625, 0.0, 0.625, 0.25, 0.625, 1.0, 0.625, 0.75, 0.625, 0.75, 0.625, 1.0])
me_three_005.materials.append(mat_leaf)
me_three_005.materials.append(mat_trunk)
me_three_005.use_remesh_preserve_volume = False
me_three_005.use_remesh_preserve_attributes = False
me_three_005.use_mirror_vertex_groups = False
me_three_005.update()
me_three_006 = bpy.data.meshes.new('three.006')
me_three_006.from_pydata([(0.4196, 0.4196, 0.8164), (0.4196, 0.4196, -0.02288), (0.4196, -0.4196, 0.8164), (0.4196, -0.4196, -0.02288), (-0.4196, 0.4196, 0.8164), (-0.4196, 0.4196, -0.02288), (-0.4196, -0.4196, 0.8164), (-0.4196, -0.4196, -0.02288), (0.9999, -0.9999, 0.8443), (-0.9999, -0.9999, 0.8443), (0.9999, 0.9999, 0.8443), (-0.9999, 0.9999, 0.8443), (0.4138, -0.4138, 1.596), (-0.4138, -0.4138, 1.596), (0.4138, 0.4138, 1.596), (-0.4138, 0.4138, 1.596), (0.7231, -0.7231, 1.62), (-0.7231, -0.7231, 1.62), (0.7231, 0.7231, 1.62), (-0.7231, 0.7231, 1.62), (0.2833, -0.2833, 2.303), (-0.2833, -0.2833, 2.303), (0.2833, 0.2833, 2.303), (-0.2833, 0.2833, 2.303), (0.4892, -0.4892, 2.326), (-0.4892, -0.4892, 2.326), (0.4892, 0.4892, 2.326), (-0.4892, 0.4892, 2.326), (0.06975, -0.06975, 3.057), (-0.06975, -0.06975, 3.057), (0.06975, 0.06975, 3.057), (-0.06975, 0.06975, 3.057)], [], [(6, 2, 8, 9), (3, 2, 6, 7), (7, 6, 4, 5), (5, 1, 3, 7), (1, 0, 2, 3), (5, 4, 0, 1), (11, 9, 13, 15), (4, 6, 9, 11), (2, 0, 10, 8), (0, 4, 11, 10), (13, 12, 16, 17), (9, 8, 12, 13), (10, 11, 15, 14), (8, 10, 14, 12), (18, 19, 23, 22), (14, 15, 19, 18), (12, 14, 18, 16), (15, 13, 17, 19), (21, 20, 24, 25), (16, 18, 22, 20), (19, 17, 21, 23), (17, 16, 20, 21), (26, 27, 31, 30), (22, 23, 27, 26), (20, 22, 26, 24), (23, 21, 25, 27), (30, 31, 29, 28), (24, 26, 30, 28), (27, 25, 29, 31), (25, 24, 28, 29)])
me_three_006.polygons.foreach_set('material_index', [0, 1, 1, 1, 1, 0, 0, 0, 0, 0, 0, 0, 0, 0, 0, 0, 0, 0, 0, 0, 0, 0, 0, 0, 0, 0, 0, 0, 0, 0])
_uv = me_three_006.uv_layers.new(name='UVMap')
_uv.uv.foreach_set('vector', [0.625, 1.0, 0.625, 0.75, 0.625, 0.75, 0.625, 1.0, 0.375, 0.75, 0.625, 0.75, 0.625, 1.0, 0.375, 1.0, 0.375, 0.0, 0.625, 0.0, 0.625, 0.25, 0.375, 0.25, 0.125, 0.5, 0.375, 0.5, 0.375, 0.75, 0.125, 0.75, 0.375, 0.5, 0.625, 0.5, 0.625, 0.75, 0.375, 0.75, 0.375, 0.25, 0.625, 0.25, 0.625, 0.5, 0.375, 0.5, 0.625, 0.25, 0.625, 0.0, 0.625, 0.0, 0.625, 0.25, 0.625, 0.25, 0.625, 0.0, 0.625, 0.0, 0.625, 0.25, 0.625, 0.75, 0.625, 0.5, 0.625, 0.5, 0.625, 0.75, 0.625, 0.5, 0.625, 0.25, 0.625, 0.25, 0.625, 0.5, 0.625, 1.0, 0.625, 0.75, 0.625, 0.75, 0.625, 1.0, 0.625, 1.0, 0.625, 0.75, 0.625, 0.75, 0.625, 1.0, 0.625, 0.5, 0.625, 0.25, 0.625, 0.25, 0.625, 0.5, 0.625, 0.75, 0.625, 0.5, 0.625, 0.5, 0.625, 0.75, 0.625, 0.5, 0.625, 0.25, 0.625, 0.25, 0.625, 0.5, 0.625, 0.5, 0.625, 0.25, 0.625, 0.25, 0.625, 0.5, 0.625, 0.75, 0.625, 0.5, 0.625, 0.5, 0.625, 0.75, 0.625, 0.25, 0.625, 0.0, 0.625, 0.0, 0.625, 0.25, 0.625, 1.0, 0.625, 0.75, 0.625, 0.75, 0.625, 1.0, 0.625, 0.75, 0.625, 0.5, 0.625, 0.5, 0.625, 0.75, 0.625, 0.25, 0.625, 0.0, 0.625, 0.0, 0.625, 0.25, 0.625, 1.0, 0.625, 0.75, 0.625, 0.75, 0.625, 1.0, 0.625, 0.5, 0.625, 0.25, 0.625, 0.25, 0.625, 0.5, 0.625, 0.5, 0.625, 0.25, 0.625, 0.25, 0.625, 0.5, 0.625, 0.75, 0.625, 0.5, 0.625, 0.5, 0.625, 0.75, 0.625, 0.25, 0.625, 0.0, 0.625, 0.0, 0.625, 0.25, 0.625, 0.5, 0.875, 0.5, 0.875, 0.75, 0.625, 0.75, 0.625, 0.75, 0.625, 0.5, 0.625, 0.5, 0.625, 0.75, 0.625, 0.25, 0.625, 0.0, 0.625, 0.0, 0.625, 0.25, 0.625, 1.0, 0.625, 0.75, 0.625, 0.75, 0.625, 1.0])
me_three_006.materials.append(mat_leaf)
me_three_006.materials.append(mat_trunk)
me_three_006.use_remesh_preserve_volume = False
me_three_006.use_remesh_preserve_attributes = False
me_three_006.use_mirror_vertex_groups = False
me_three_006.update()
me_three_007 = bpy.data.meshes.new('three.007')
me_three_007.from_pydata([(0.4196, 0.4196, 0.8164), (0.4196, 0.4196, -0.02288), (0.4196, -0.4196, 0.8164), (0.4196, -0.4196, -0.02288), (-0.4196, 0.4196, 0.8164), (-0.4196, 0.4196, -0.02288), (-0.4196, -0.4196, 0.8164), (-0.4196, -0.4196, -0.02288), (0.9999, -0.9999, 0.8443), (-0.9999, -0.9999, 0.8443), (0.9999, 0.9999, 0.8443), (-0.9999, 0.9999, 0.8443), (0.4138, -0.4138, 1.596), (-0.4138, -0.4138, 1.596), (0.4138, 0.4138, 1.596), (-0.4138, 0.4138, 1.596), (0.7231, -0.7231, 1.62), (-0.7231, -0.7231, 1.62), (0.7231, 0.7231, 1.62), (-0.7231, 0.7231, 1.62), (0.2833, -0.2833, 2.303), (-0.2833, -0.2833, 2.303), (0.2833, 0.2833, 2.303), (-0.2833, 0.2833, 2.303), (0.4892, -0.4892, 2.326), (-0.4892, -0.4892, 2.326), (0.4892, 0.4892, 2.326), (-0.4892, 0.4892, 2.326), (0.06975, -0.06975, 3.057), (-0.06975, -0.06975, 3.057), (0.06975, 0.06975, 3.057), (-0.06975, 0.06975, 3.057)], [], [(6, 2, 8, 9), (3, 2, 6, 7), (7, 6, 4, 5), (5, 1, 3, 7), (1, 0, 2, 3), (5, 4, 0, 1), (11, 9, 13, 15), (4, 6, 9, 11), (2, 0, 10, 8), (0, 4, 11, 10), (13, 12, 16, 17), (9, 8, 12, 13), (10, 11, 15, 14), (8, 10, 14, 12), (18, 19, 23, 22), (14, 15, 19, 18), (12, 14, 18, 16), (15, 13, 17, 19), (21, 20, 24, 25), (16, 18, 22, 20), (19, 17, 21, 23), (17, 16, 20, 21), (26, 27, 31, 30), (22, 23, 27, 26), (20, 22, 26, 24), (23, 21, 25, 27), (30, 31, 29, 28), (24, 26, 30, 28), (27, 25, 29, 31), (25, 24, 28, 29)])
me_three_007.polygons.foreach_set('material_index', [0, 1, 1, 1, 1, 0, 0, 0, 0, 0, 0, 0, 0, 0, 0, 0, 0, 0, 0, 0, 0, 0, 0, 0, 0, 0, 0, 0, 0, 0])
_uv = me_three_007.uv_layers.new(name='UVMap')
_uv.uv.foreach_set('vector', [0.625, 1.0, 0.625, 0.75, 0.625, 0.75, 0.625, 1.0, 0.375, 0.75, 0.625, 0.75, 0.625, 1.0, 0.375, 1.0, 0.375, 0.0, 0.625, 0.0, 0.625, 0.25, 0.375, 0.25, 0.125, 0.5, 0.375, 0.5, 0.375, 0.75, 0.125, 0.75, 0.375, 0.5, 0.625, 0.5, 0.625, 0.75, 0.375, 0.75, 0.375, 0.25, 0.625, 0.25, 0.625, 0.5, 0.375, 0.5, 0.625, 0.25, 0.625, 0.0, 0.625, 0.0, 0.625, 0.25, 0.625, 0.25, 0.625, 0.0, 0.625, 0.0, 0.625, 0.25, 0.625, 0.75, 0.625, 0.5, 0.625, 0.5, 0.625, 0.75, 0.625, 0.5, 0.625, 0.25, 0.625, 0.25, 0.625, 0.5, 0.625, 1.0, 0.625, 0.75, 0.625, 0.75, 0.625, 1.0, 0.625, 1.0, 0.625, 0.75, 0.625, 0.75, 0.625, 1.0, 0.625, 0.5, 0.625, 0.25, 0.625, 0.25, 0.625, 0.5, 0.625, 0.75, 0.625, 0.5, 0.625, 0.5, 0.625, 0.75, 0.625, 0.5, 0.625, 0.25, 0.625, 0.25, 0.625, 0.5, 0.625, 0.5, 0.625, 0.25, 0.625, 0.25, 0.625, 0.5, 0.625, 0.75, 0.625, 0.5, 0.625, 0.5, 0.625, 0.75, 0.625, 0.25, 0.625, 0.0, 0.625, 0.0, 0.625, 0.25, 0.625, 1.0, 0.625, 0.75, 0.625, 0.75, 0.625, 1.0, 0.625, 0.75, 0.625, 0.5, 0.625, 0.5, 0.625, 0.75, 0.625, 0.25, 0.625, 0.0, 0.625, 0.0, 0.625, 0.25, 0.625, 1.0, 0.625, 0.75, 0.625, 0.75, 0.625, 1.0, 0.625, 0.5, 0.625, 0.25, 0.625, 0.25, 0.625, 0.5, 0.625, 0.5, 0.625, 0.25, 0.625, 0.25, 0.625, 0.5, 0.625, 0.75, 0.625, 0.5, 0.625, 0.5, 0.625, 0.75, 0.625, 0.25, 0.625, 0.0, 0.625, 0.0, 0.625, 0.25, 0.625, 0.5, 0.875, 0.5, 0.875, 0.75, 0.625, 0.75, 0.625, 0.75, 0.625, 0.5, 0.625, 0.5, 0.625, 0.75, 0.625, 0.25, 0.625, 0.0, 0.625, 0.0, 0.625, 0.25, 0.625, 1.0, 0.625, 0.75, 0.625, 0.75, 0.625, 1.0])
me_three_007.materials.append(mat_leaf)
me_three_007.materials.append(mat_trunk)
me_three_007.use_remesh_preserve_volume = False
me_three_007.use_remesh_preserve_attributes = False
me_three_007.use_mirror_vertex_groups = False
me_three_007.update()
me_three_008 = bpy.data.meshes.new('three.008')
me_three_008.from_pydata([(0.4196, 0.4196, 0.8164), (0.4196, 0.4196, -0.02288), (0.4196, -0.4196, 0.8164), (0.4196, -0.4196, -0.02288), (-0.4196, 0.4196, 0.8164), (-0.4196, 0.4196, -0.02288), (-0.4196, -0.4196, 0.8164), (-0.4196, -0.4196, -0.02288), (0.9999, -0.9999, 0.8443), (-0.9999, -0.9999, 0.8443), (0.9999, 0.9999, 0.8443), (-0.9999, 0.9999, 0.8443), (0.4138, -0.4138, 1.596), (-0.4138, -0.4138, 1.596), (0.4138, 0.4138, 1.596), (-0.4138, 0.4138, 1.596), (0.7231, -0.7231, 1.62), (-0.7231, -0.7231, 1.62), (0.7231, 0.7231, 1.62), (-0.7231, 0.7231, 1.62), (0.2833, -0.2833, 2.303), (-0.2833, -0.2833, 2.303), (0.2833, 0.2833, 2.303), (-0.2833, 0.2833, 2.303), (0.4892, -0.4892, 2.326), (-0.4892, -0.4892, 2.326), (0.4892, 0.4892, 2.326), (-0.4892, 0.4892, 2.326), (0.06975, -0.06975, 3.057), (-0.06975, -0.06975, 3.057), (0.06975, 0.06975, 3.057), (-0.06975, 0.06975, 3.057)], [], [(6, 2, 8, 9), (3, 2, 6, 7), (7, 6, 4, 5), (5, 1, 3, 7), (1, 0, 2, 3), (5, 4, 0, 1), (11, 9, 13, 15), (4, 6, 9, 11), (2, 0, 10, 8), (0, 4, 11, 10), (13, 12, 16, 17), (9, 8, 12, 13), (10, 11, 15, 14), (8, 10, 14, 12), (18, 19, 23, 22), (14, 15, 19, 18), (12, 14, 18, 16), (15, 13, 17, 19), (21, 20, 24, 25), (16, 18, 22, 20), (19, 17, 21, 23), (17, 16, 20, 21), (26, 27, 31, 30), (22, 23, 27, 26), (20, 22, 26, 24), (23, 21, 25, 27), (30, 31, 29, 28), (24, 26, 30, 28), (27, 25, 29, 31), (25, 24, 28, 29)])
me_three_008.polygons.foreach_set('material_index', [0, 1, 1, 1, 1, 0, 0, 0, 0, 0, 0, 0, 0, 0, 0, 0, 0, 0, 0, 0, 0, 0, 0, 0, 0, 0, 0, 0, 0, 0])
_uv = me_three_008.uv_layers.new(name='UVMap')
_uv.uv.foreach_set('vector', [0.625, 1.0, 0.625, 0.75, 0.625, 0.75, 0.625, 1.0, 0.375, 0.75, 0.625, 0.75, 0.625, 1.0, 0.375, 1.0, 0.375, 0.0, 0.625, 0.0, 0.625, 0.25, 0.375, 0.25, 0.125, 0.5, 0.375, 0.5, 0.375, 0.75, 0.125, 0.75, 0.375, 0.5, 0.625, 0.5, 0.625, 0.75, 0.375, 0.75, 0.375, 0.25, 0.625, 0.25, 0.625, 0.5, 0.375, 0.5, 0.625, 0.25, 0.625, 0.0, 0.625, 0.0, 0.625, 0.25, 0.625, 0.25, 0.625, 0.0, 0.625, 0.0, 0.625, 0.25, 0.625, 0.75, 0.625, 0.5, 0.625, 0.5, 0.625, 0.75, 0.625, 0.5, 0.625, 0.25, 0.625, 0.25, 0.625, 0.5, 0.625, 1.0, 0.625, 0.75, 0.625, 0.75, 0.625, 1.0, 0.625, 1.0, 0.625, 0.75, 0.625, 0.75, 0.625, 1.0, 0.625, 0.5, 0.625, 0.25, 0.625, 0.25, 0.625, 0.5, 0.625, 0.75, 0.625, 0.5, 0.625, 0.5, 0.625, 0.75, 0.625, 0.5, 0.625, 0.25, 0.625, 0.25, 0.625, 0.5, 0.625, 0.5, 0.625, 0.25, 0.625, 0.25, 0.625, 0.5, 0.625, 0.75, 0.625, 0.5, 0.625, 0.5, 0.625, 0.75, 0.625, 0.25, 0.625, 0.0, 0.625, 0.0, 0.625, 0.25, 0.625, 1.0, 0.625, 0.75, 0.625, 0.75, 0.625, 1.0, 0.625, 0.75, 0.625, 0.5, 0.625, 0.5, 0.625, 0.75, 0.625, 0.25, 0.625, 0.0, 0.625, 0.0, 0.625, 0.25, 0.625, 1.0, 0.625, 0.75, 0.625, 0.75, 0.625, 1.0, 0.625, 0.5, 0.625, 0.25, 0.625, 0.25, 0.625, 0.5, 0.625, 0.5, 0.625, 0.25, 0.625, 0.25, 0.625, 0.5, 0.625, 0.75, 0.625, 0.5, 0.625, 0.5, 0.625, 0.75, 0.625, 0.25, 0.625, 0.0, 0.625, 0.0, 0.625, 0.25, 0.625, 0.5, 0.875, 0.5, 0.875, 0.75, 0.625, 0.75, 0.625, 0.75, 0.625, 0.5, 0.625, 0.5, 0.625, 0.75, 0.625, 0.25, 0.625, 0.0, 0.625, 0.0, 0.625, 0.25, 0.625, 1.0, 0.625, 0.75, 0.625, 0.75, 0.625, 1.0])
me_three_008.materials.append(mat_leaf)
me_three_008.materials.append(mat_trunk)
me_three_008.use_remesh_preserve_volume = False
me_three_008.use_remesh_preserve_attributes = False
me_three_008.use_mirror_vertex_groups = False
me_three_008.update()
me_three_009 = bpy.data.meshes.new('three.009')
me_three_009.from_pydata([(0.4196, 0.4196, 0.8164), (0.4196, 0.4196, -0.02288), (0.4196, -0.4196, 0.8164), (0.4196, -0.4196, -0.02288), (-0.4196, 0.4196, 0.8164), (-0.4196, 0.4196, -0.02288), (-0.4196, -0.4196, 0.8164), (-0.4196, -0.4196, -0.02288), (0.9999, -0.9999, 0.8443), (-0.9999, -0.9999, 0.8443), (0.9999, 0.9999, 0.8443), (-0.9999, 0.9999, 0.8443), (0.4138, -0.4138, 1.596), (-0.4138, -0.4138, 1.596), (0.4138, 0.4138, 1.596), (-0.4138, 0.4138, 1.596), (0.7231, -0.7231, 1.62), (-0.7231, -0.7231, 1.62), (0.7231, 0.7231, 1.62), (-0.7231, 0.7231, 1.62), (0.2833, -0.2833, 2.303), (-0.2833, -0.2833, 2.303), (0.2833, 0.2833, 2.303), (-0.2833, 0.2833, 2.303), (0.4892, -0.4892, 2.326), (-0.4892, -0.4892, 2.326), (0.4892, 0.4892, 2.326), (-0.4892, 0.4892, 2.326), (0.06975, -0.06975, 3.057), (-0.06975, -0.06975, 3.057), (0.06975, 0.06975, 3.057), (-0.06975, 0.06975, 3.057)], [], [(6, 2, 8, 9), (3, 2, 6, 7), (7, 6, 4, 5), (5, 1, 3, 7), (1, 0, 2, 3), (5, 4, 0, 1), (11, 9, 13, 15), (4, 6, 9, 11), (2, 0, 10, 8), (0, 4, 11, 10), (13, 12, 16, 17), (9, 8, 12, 13), (10, 11, 15, 14), (8, 10, 14, 12), (18, 19, 23, 22), (14, 15, 19, 18), (12, 14, 18, 16), (15, 13, 17, 19), (21, 20, 24, 25), (16, 18, 22, 20), (19, 17, 21, 23), (17, 16, 20, 21), (26, 27, 31, 30), (22, 23, 27, 26), (20, 22, 26, 24), (23, 21, 25, 27), (30, 31, 29, 28), (24, 26, 30, 28), (27, 25, 29, 31), (25, 24, 28, 29)])
me_three_009.polygons.foreach_set('material_index', [0, 1, 1, 1, 1, 0, 0, 0, 0, 0, 0, 0, 0, 0, 0, 0, 0, 0, 0, 0, 0, 0, 0, 0, 0, 0, 0, 0, 0, 0])
_uv = me_three_009.uv_layers.new(name='UVMap')
_uv.uv.foreach_set('vector', [0.625, 1.0, 0.625, 0.75, 0.625, 0.75, 0.625, 1.0, 0.375, 0.75, 0.625, 0.75, 0.625, 1.0, 0.375, 1.0, 0.375, 0.0, 0.625, 0.0, 0.625, 0.25, 0.375, 0.25, 0.125, 0.5, 0.375, 0.5, 0.375, 0.75, 0.125, 0.75, 0.375, 0.5, 0.625, 0.5, 0.625, 0.75, 0.375, 0.75, 0.375, 0.25, 0.625, 0.25, 0.625, 0.5, 0.375, 0.5, 0.625, 0.25, 0.625, 0.0, 0.625, 0.0, 0.625, 0.25, 0.625, 0.25, 0.625, 0.0, 0.625, 0.0, 0.625, 0.25, 0.625, 0.75, 0.625, 0.5, 0.625, 0.5, 0.625, 0.75, 0.625, 0.5, 0.625, 0.25, 0.625, 0.25, 0.625, 0.5, 0.625, 1.0, 0.625, 0.75, 0.625, 0.75, 0.625, 1.0, 0.625, 1.0, 0.625, 0.75, 0.625, 0.75, 0.625, 1.0, 0.625, 0.5, 0.625, 0.25, 0.625, 0.25, 0.625, 0.5, 0.625, 0.75, 0.625, 0.5, 0.625, 0.5, 0.625, 0.75, 0.625, 0.5, 0.625, 0.25, 0.625, 0.25, 0.625, 0.5, 0.625, 0.5, 0.625, 0.25, 0.625, 0.25, 0.625, 0.5, 0.625, 0.75, 0.625, 0.5, 0.625, 0.5, 0.625, 0.75, 0.625, 0.25, 0.625, 0.0, 0.625, 0.0, 0.625, 0.25, 0.625, 1.0, 0.625, 0.75, 0.625, 0.75, 0.625, 1.0, 0.625, 0.75, 0.625, 0.5, 0.625, 0.5, 0.625, 0.75, 0.625, 0.25, 0.625, 0.0, 0.625, 0.0, 0.625, 0.25, 0.625, 1.0, 0.625, 0.75, 0.625, 0.75, 0.625, 1.0, 0.625, 0.5, 0.625, 0.25, 0.625, 0.25, 0.625, 0.5, 0.625, 0.5, 0.625, 0.25, 0.625, 0.25, 0.625, 0.5, 0.625, 0.75, 0.625, 0.5, 0.625, 0.5, 0.625, 0.75, 0.625, 0.25, 0.625, 0.0, 0.625, 0.0, 0.625, 0.25, 0.625, 0.5, 0.875, 0.5, 0.875, 0.75, 0.625, 0.75, 0.625, 0.75, 0.625, 0.5, 0.625, 0.5, 0.625, 0.75, 0.625, 0.25, 0.625, 0.0, 0.625, 0.0, 0.625, 0.25, 0.625, 1.0, 0.625, 0.75, 0.625, 0.75, 0.625, 1.0])
me_three_009.materials.append(mat_leaf)
me_three_009.materials.append(mat_trunk)
me_three_009.use_remesh_preserve_volume = False
me_three_009.use_remesh_preserve_attributes = False
me_three_009.use_mirror_vertex_groups = False
me_three_009.update()

# ---- objects
ob_cube = bpy.data.objects.new('Cube', me_three)
ob_light = bpy.data.objects.new('Light', light_light)
ob_camera = bpy.data.objects.new('Camera', cam_camera)
ob_cylinder = bpy.data.objects.new('Cylinder', me_cylinder)
ob_cube_001 = bpy.data.objects.new('Cube.001', me_three_001)
ob_cube_002 = bpy.data.objects.new('Cube.002', me_three_002)
ob_cube_003 = bpy.data.objects.new('Cube.003', me_three_003)
ob_cube_004 = bpy.data.objects.new('Cube.004', me_three_004)
ob_cube_005 = bpy.data.objects.new('Cube.005', me_three_005)
ob_light_001 = bpy.data.objects.new('Light.001', light_light_001)
ob_cube_006 = bpy.data.objects.new('Cube.006', me_three_006)
ob_cube_007 = bpy.data.objects.new('Cube.007', me_three_007)
ob_cube_008 = bpy.data.objects.new('Cube.008', me_three_008)
ob_cube_009 = bpy.data.objects.new('Cube.009', me_three_009)

# ---- transforms, parenting, visibility, modifiers, constraints
ob_cube.location = (3.314, 0.853, 0.0)
ob_cube.lock_rotations_4d = False
ob_cube.empty_display_type = 'ARROWS'
ob_cube.lineart.crease_threshold = 0.0
ob_light.location = (8.732, 3.149, 8.666)
ob_light.rotation_euler = (0.6503, 0.05522, 1.866)
ob_light.lock_rotations_4d = False
ob_light.empty_display_type = 'ARROWS'
ob_light.color = (0.0, 0.0, 0.0, 0.0)
ob_light.lineart.crease_threshold = 0.0
ob_camera.location = (10.77, -4.833, 4.958)
ob_camera.rotation_euler = (1.109, 0.0, 0.8149)
ob_camera.lock_rotations_4d = False
ob_camera.empty_display_type = 'ARROWS'
ob_camera.color = (0.0, 0.0, 0.0, 0.0)
ob_camera.display_type = 'WIRE'
ob_camera.lineart.crease_threshold = 0.0
ob_cylinder.location = (0.9983, 0.0, 0.0)
ob_cube_001.location = (-1.006, 2.092, 0.0)
ob_cube_001.scale = (1.0, 1.599, 1.599)
ob_cube_001.lock_rotations_4d = False
ob_cube_001.empty_display_type = 'ARROWS'
ob_cube_001.lineart.crease_threshold = 0.0
ob_cube_002.location = (-2.334, 5.876, 0.0)
ob_cube_002.lock_rotations_4d = False
ob_cube_002.empty_display_type = 'ARROWS'
ob_cube_002.lineart.crease_threshold = 0.0
ob_cube_003.location = (-0.3606, -1.168, 0.0)
ob_cube_003.lock_rotations_4d = False
ob_cube_003.empty_display_type = 'ARROWS'
ob_cube_003.lineart.crease_threshold = 0.0
ob_cube_004.location = (3.408, 3.815, 0.0)
ob_cube_004.scale = (1.0, 1.0, 1.308)
ob_cube_004.lock_rotations_4d = False
ob_cube_004.empty_display_type = 'ARROWS'
ob_cube_004.lineart.crease_threshold = 0.0
ob_cube_005.location = (2.316, -5.699, 0.0)
ob_cube_005.lock_rotations_4d = False
ob_cube_005.empty_display_type = 'ARROWS'
ob_cube_005.lineart.crease_threshold = 0.0
ob_light_001.location = (8.732, -2.393, 8.666)
ob_light_001.rotation_euler = (0.6503, 0.05522, 1.866)
ob_light_001.lock_rotations_4d = False
ob_light_001.empty_display_type = 'ARROWS'
ob_light_001.color = (0.0, 0.0, 0.0, 0.0)
ob_light_001.lineart.crease_threshold = 0.0
ob_cube_006.location = (-1.006, -3.45, 0.0)
ob_cube_006.scale = (1.0, 1.599, 1.599)
ob_cube_006.lock_rotations_4d = False
ob_cube_006.empty_display_type = 'ARROWS'
ob_cube_006.lineart.crease_threshold = 0.0
ob_cube_007.location = (5.709, -4.057, 0.0)
ob_cube_007.lock_rotations_4d = False
ob_cube_007.empty_display_type = 'ARROWS'
ob_cube_007.lineart.crease_threshold = 0.0
ob_cube_008.location = (-0.3606, -6.71, 0.0)
ob_cube_008.lock_rotations_4d = False
ob_cube_008.empty_display_type = 'ARROWS'
ob_cube_008.lineart.crease_threshold = 0.0
ob_cube_009.location = (4.406, -1.727, 0.0)
ob_cube_009.scale = (1.0, 1.0, 1.308)
ob_cube_009.lock_rotations_4d = False
ob_cube_009.empty_display_type = 'ARROWS'
ob_cube_009.lineart.crease_threshold = 0.0

# ---- collection membership
col_collection.objects.link(ob_cube)
col_collection.objects.link(ob_light)
col_collection.objects.link(ob_camera)
col_collection.objects.link(ob_cylinder)
col_collection.objects.link(ob_cube_001)
col_collection.objects.link(ob_cube_002)
col_collection.objects.link(ob_cube_003)
col_collection.objects.link(ob_cube_004)
col_collection.objects.link(ob_cube_005)
col_collection.objects.link(ob_light_001)
col_collection.objects.link(ob_cube_006)
col_collection.objects.link(ob_cube_007)
col_collection.objects.link(ob_cube_008)
col_collection.objects.link(ob_cube_009)

# ---- scene / render settings (as saved in the file)
scene.camera = ob_camera
scene.frame_start = 1; scene.frame_end = 250; scene.frame_set(1)
scene.render.engine = 'BLENDER_EEVEE_NEXT'
scene.cycles.sampling_pattern = 'TABULATED_SOBOL'
scene.cycles.use_light_tree = False
scene.view_settings.view_transform = 'Standard'
bpy.context.view_layer.update()
